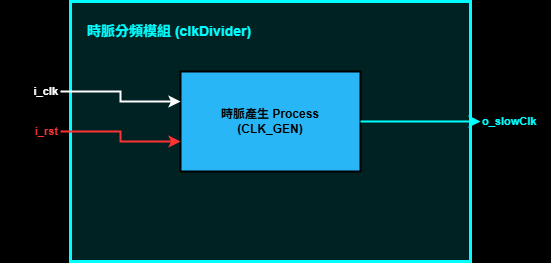

The diagram above was exported from draw.io. Its source (the exported page's mxGraphModel, read from the mxfile embedded in the PNG):
<mxGraphModel dx="1066" dy="984" grid="1" gridSize="10" guides="1" tooltips="1" connect="1" arrows="1" fold="1" page="1" pageScale="1" pageWidth="827" pageHeight="1169" background="#000000" math="0" shadow="0">
  <root>
    <mxCell id="0" />
    <mxCell id="1" parent="0" />
    <mxCell id="sub_module" value="時脈分頻模組 (clkDivider)" style="rounded=0;whiteSpace=wrap;html=1;fillColor=#002222;strokeColor=#00FFFF;strokeWidth=3;fontColor=#00FFFF;align=left;verticalAlign=top;spacingLeft=15;spacingTop=15;fontSize=14;fontStyle=1" parent="1" vertex="1">
      <mxGeometry x="100" y="50" width="400" height="260" as="geometry" />
    </mxCell>
    <mxCell id="proc_clk_gen" value="時脈產生 Process&lt;br/&gt;(CLK_GEN)" style="rounded=0;whiteSpace=wrap;html=1;fillColor=#29B6F6;strokeColor=#000000;strokeWidth=2;fontColor=#000000;fontSize=12;fontStyle=1" parent="1" vertex="1">
      <mxGeometry x="210" y="120" width="180" height="100" as="geometry" />
    </mxCell>
    <mxCell id="pin_clk" value="i_clk" style="text;html=1;strokeColor=none;fillColor=none;align=right;verticalAlign=middle;whiteSpace=wrap;rounded=0;fontColor=#FFFFFF;fontSize=11;fontStyle=1" parent="1" vertex="1">
      <mxGeometry x="30" y="130" width="60" height="20" as="geometry" />
    </mxCell>
    <mxCell id="pin_rst" value="i_rst" style="text;html=1;strokeColor=none;fillColor=none;align=right;verticalAlign=middle;whiteSpace=wrap;rounded=0;fontColor=#FF3333;fontSize=11;fontStyle=1" parent="1" vertex="1">
      <mxGeometry x="30" y="170" width="60" height="20" as="geometry" />
    </mxCell>
    <mxCell id="pin_slow_clk" value="o_slowClk" style="text;html=1;strokeColor=none;fillColor=none;align=left;verticalAlign=middle;whiteSpace=wrap;rounded=0;fontColor=#00FFFF;fontSize=11;fontStyle=1" parent="1" vertex="1">
      <mxGeometry x="510" y="160" width="70" height="20" as="geometry" />
    </mxCell>
    <mxCell id="edge_clk" style="edgeStyle=orthogonalEdgeStyle;rounded=0;html=1;exitX=1;exitY=0.5;entryX=0;entryY=0.3;strokeColor=#FFFFFF;strokeWidth=2;endArrow=classic;endFill=1;" parent="1" source="pin_clk" target="proc_clk_gen" edge="1">
      <mxGeometry relative="1" as="geometry" />
    </mxCell>
    <mxCell id="edge_rst" style="edgeStyle=orthogonalEdgeStyle;rounded=0;html=1;exitX=1;exitY=0.5;entryX=0;entryY=0.7;strokeColor=#FF3333;strokeWidth=2;endArrow=classic;endFill=1;" parent="1" source="pin_rst" target="proc_clk_gen" edge="1">
      <mxGeometry relative="1" as="geometry" />
    </mxCell>
    <mxCell id="edge_slow_clk" style="edgeStyle=orthogonalEdgeStyle;rounded=0;html=1;exitX=1;exitY=0.5;entryX=0;entryY=0.5;strokeColor=#00FFFF;strokeWidth=2;endArrow=classic;endFill=1;" parent="1" source="proc_clk_gen" target="pin_slow_clk" edge="1">
      <mxGeometry relative="1" as="geometry" />
    </mxCell>
  </root>
</mxGraphModel>